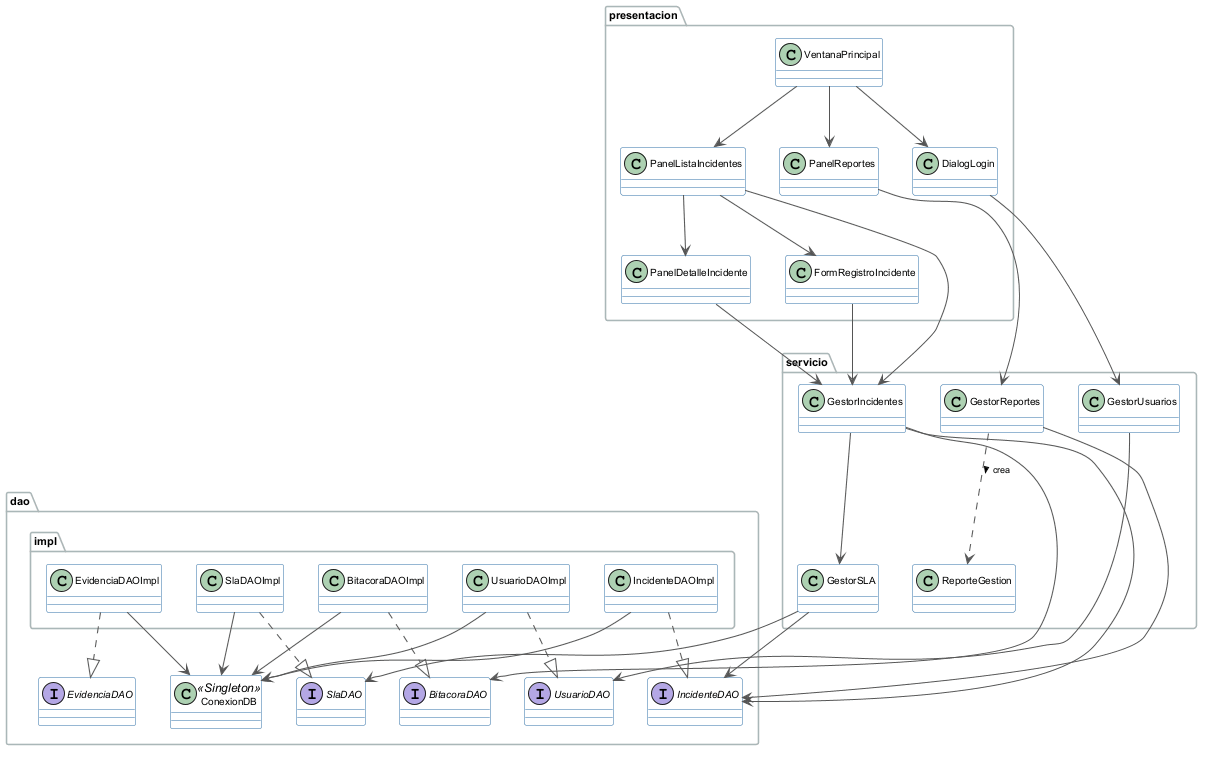

The diagram above was rendered by PlantUML. Its source (embedded in the PNG):
@startuml SGISI - Diagrama de Clases - Capas DAO, Servicio y Presentación

skinparam classAttributeIconSize 0
skinparam class {
  BackgroundColor White
  BorderColor      #2C6EA6
  ArrowColor       #555555
  FontSize         10
}
skinparam interface {
  BackgroundColor #D6EAF8
  BorderColor     #2C6EA6
}
skinparam package {
  BackgroundColor #F8F9F9
  BorderColor     #AAB7B8
  FontSize        11
  FontStyle       bold
}
skinparam arrow {
  FontSize 9
}

' ================================================================
' CAPA DAO - Interfaces
' ================================================================
package "dao" {
  interface IncidenteDAO
  interface UsuarioDAO
  interface EvidenciaDAO
  interface BitacoraDAO
  interface SlaDAO
  class ConexionDB <<Singleton>>
}

' ================================================================
' CAPA DAO - Implementaciones JDBC
' ================================================================
package "dao.impl" {
  class IncidenteDAOImpl
  class UsuarioDAOImpl
  class EvidenciaDAOImpl
  class BitacoraDAOImpl
  class SlaDAOImpl

  IncidenteDAOImpl ..|> IncidenteDAO
  UsuarioDAOImpl   ..|> UsuarioDAO
  EvidenciaDAOImpl ..|> EvidenciaDAO
  BitacoraDAOImpl  ..|> BitacoraDAO
  SlaDAOImpl       ..|> SlaDAO

  IncidenteDAOImpl --> ConexionDB
  UsuarioDAOImpl   --> ConexionDB
  EvidenciaDAOImpl --> ConexionDB
  BitacoraDAOImpl  --> ConexionDB
  SlaDAOImpl       --> ConexionDB
}

' ================================================================
' CAPA DE SERVICIO
' ================================================================
package "servicio" {
  class GestorIncidentes
  class GestorUsuarios
  class GestorSLA
  class GestorReportes
  class ReporteGestion

  GestorIncidentes --> IncidenteDAO
  GestorIncidentes --> BitacoraDAO
  GestorIncidentes --> GestorSLA
  GestorUsuarios   --> UsuarioDAO
  GestorSLA        --> SlaDAO
  GestorSLA        --> IncidenteDAO
  GestorReportes   --> IncidenteDAO
  GestorReportes   ..> ReporteGestion : crea >
}

' ================================================================
' CAPA DE PRESENTACIÓN
' ================================================================
package "presentacion" {
  class VentanaPrincipal
  class DialogLogin
  class PanelListaIncidentes
  class FormRegistroIncidente
  class PanelDetalleIncidente
  class PanelReportes

  VentanaPrincipal     --> DialogLogin
  VentanaPrincipal     --> PanelListaIncidentes
  VentanaPrincipal     --> PanelReportes
  PanelListaIncidentes --> FormRegistroIncidente
  PanelListaIncidentes --> PanelDetalleIncidente
  DialogLogin          --> GestorUsuarios
  PanelListaIncidentes --> GestorIncidentes
  FormRegistroIncidente --> GestorIncidentes
  PanelDetalleIncidente --> GestorIncidentes
  PanelReportes        --> GestorReportes
}

@enduml